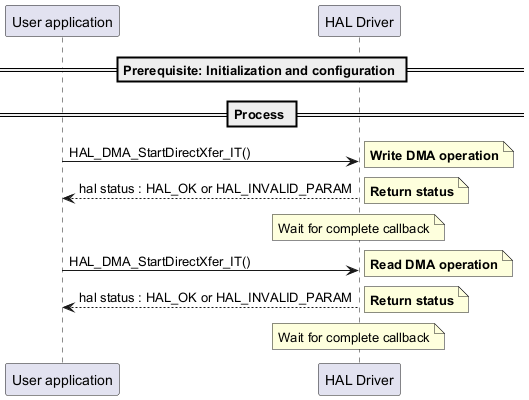

The diagram above was rendered by PlantUML. Its source (embedded in the PNG):
@startuml

participant App as "User application"
participant HAL as "HAL Driver"

== Prerequisite: Initialization and configuration ==

== Process ==

App -> HAL : HAL_DMA_StartDirectXfer_IT()
note right: **Write DMA operation**
App <-- HAL : hal status : HAL_OK or HAL_INVALID_PARAM
note right: **Return status**

note over HAL: Wait for complete callback

App -> HAL : HAL_DMA_StartDirectXfer_IT()
note right: **Read DMA operation**
App <-- HAL : hal status : HAL_OK or HAL_INVALID_PARAM
note right: **Return status**

note over HAL: Wait for complete callback

@enduml